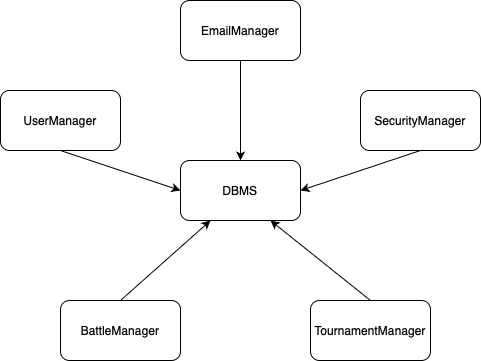

The diagram above was exported from draw.io. Its source (the exported page's mxGraphModel, read from the mxfile embedded in the PNG):
<mxGraphModel dx="1266" dy="621" grid="1" gridSize="10" guides="1" tooltips="1" connect="1" arrows="1" fold="1" page="1" pageScale="1" pageWidth="827" pageHeight="1169" math="0" shadow="0">
  <root>
    <mxCell id="0" />
    <mxCell id="1" parent="0" />
    <mxCell id="N1TTqA2ANjQmxWkNFKRg-1" value="DBMS" style="rounded=1;whiteSpace=wrap;html=1;" vertex="1" parent="1">
      <mxGeometry x="300" y="270" width="120" height="60" as="geometry" />
    </mxCell>
    <mxCell id="N1TTqA2ANjQmxWkNFKRg-2" value="UserManager" style="rounded=1;whiteSpace=wrap;html=1;" vertex="1" parent="1">
      <mxGeometry x="120" y="200" width="120" height="60" as="geometry" />
    </mxCell>
    <mxCell id="N1TTqA2ANjQmxWkNFKRg-3" value="EmailManager" style="rounded=1;whiteSpace=wrap;html=1;" vertex="1" parent="1">
      <mxGeometry x="300" y="110" width="120" height="60" as="geometry" />
    </mxCell>
    <mxCell id="N1TTqA2ANjQmxWkNFKRg-4" value="SecurityManager" style="rounded=1;whiteSpace=wrap;html=1;" vertex="1" parent="1">
      <mxGeometry x="480" y="200" width="120" height="60" as="geometry" />
    </mxCell>
    <mxCell id="N1TTqA2ANjQmxWkNFKRg-5" value="BattleManager" style="rounded=1;whiteSpace=wrap;html=1;" vertex="1" parent="1">
      <mxGeometry x="180" y="410" width="120" height="60" as="geometry" />
    </mxCell>
    <mxCell id="N1TTqA2ANjQmxWkNFKRg-6" value="TournamentManager" style="rounded=1;whiteSpace=wrap;html=1;" vertex="1" parent="1">
      <mxGeometry x="430" y="410" width="120" height="60" as="geometry" />
    </mxCell>
    <mxCell id="N1TTqA2ANjQmxWkNFKRg-7" value="" style="endArrow=classic;html=1;rounded=0;exitX=0.5;exitY=0;exitDx=0;exitDy=0;entryX=0.25;entryY=1;entryDx=0;entryDy=0;" edge="1" parent="1" source="N1TTqA2ANjQmxWkNFKRg-5" target="N1TTqA2ANjQmxWkNFKRg-1">
      <mxGeometry width="50" height="50" relative="1" as="geometry">
        <mxPoint x="180" y="370" as="sourcePoint" />
        <mxPoint x="230" y="320" as="targetPoint" />
      </mxGeometry>
    </mxCell>
    <mxCell id="N1TTqA2ANjQmxWkNFKRg-8" value="" style="endArrow=classic;html=1;rounded=0;entryX=0.75;entryY=1;entryDx=0;entryDy=0;exitX=0.5;exitY=0;exitDx=0;exitDy=0;" edge="1" parent="1" source="N1TTqA2ANjQmxWkNFKRg-6" target="N1TTqA2ANjQmxWkNFKRg-1">
      <mxGeometry width="50" height="50" relative="1" as="geometry">
        <mxPoint x="360" y="430" as="sourcePoint" />
        <mxPoint x="410" y="380" as="targetPoint" />
      </mxGeometry>
    </mxCell>
    <mxCell id="N1TTqA2ANjQmxWkNFKRg-10" value="" style="endArrow=classic;html=1;rounded=0;exitX=0.5;exitY=1;exitDx=0;exitDy=0;entryX=0;entryY=0.5;entryDx=0;entryDy=0;" edge="1" parent="1" source="N1TTqA2ANjQmxWkNFKRg-2" target="N1TTqA2ANjQmxWkNFKRg-1">
      <mxGeometry width="50" height="50" relative="1" as="geometry">
        <mxPoint x="180" y="350" as="sourcePoint" />
        <mxPoint x="230" y="300" as="targetPoint" />
      </mxGeometry>
    </mxCell>
    <mxCell id="N1TTqA2ANjQmxWkNFKRg-11" value="" style="endArrow=classic;html=1;rounded=0;entryX=0.5;entryY=0;entryDx=0;entryDy=0;exitX=0.5;exitY=1;exitDx=0;exitDy=0;" edge="1" parent="1" source="N1TTqA2ANjQmxWkNFKRg-3" target="N1TTqA2ANjQmxWkNFKRg-1">
      <mxGeometry width="50" height="50" relative="1" as="geometry">
        <mxPoint x="320" y="240" as="sourcePoint" />
        <mxPoint x="370" y="190" as="targetPoint" />
      </mxGeometry>
    </mxCell>
    <mxCell id="N1TTqA2ANjQmxWkNFKRg-12" value="" style="endArrow=classic;html=1;rounded=0;entryX=1;entryY=0.5;entryDx=0;entryDy=0;exitX=0.5;exitY=1;exitDx=0;exitDy=0;" edge="1" parent="1" source="N1TTqA2ANjQmxWkNFKRg-4" target="N1TTqA2ANjQmxWkNFKRg-1">
      <mxGeometry width="50" height="50" relative="1" as="geometry">
        <mxPoint x="490" y="370" as="sourcePoint" />
        <mxPoint x="540" y="320" as="targetPoint" />
      </mxGeometry>
    </mxCell>
  </root>
</mxGraphModel>